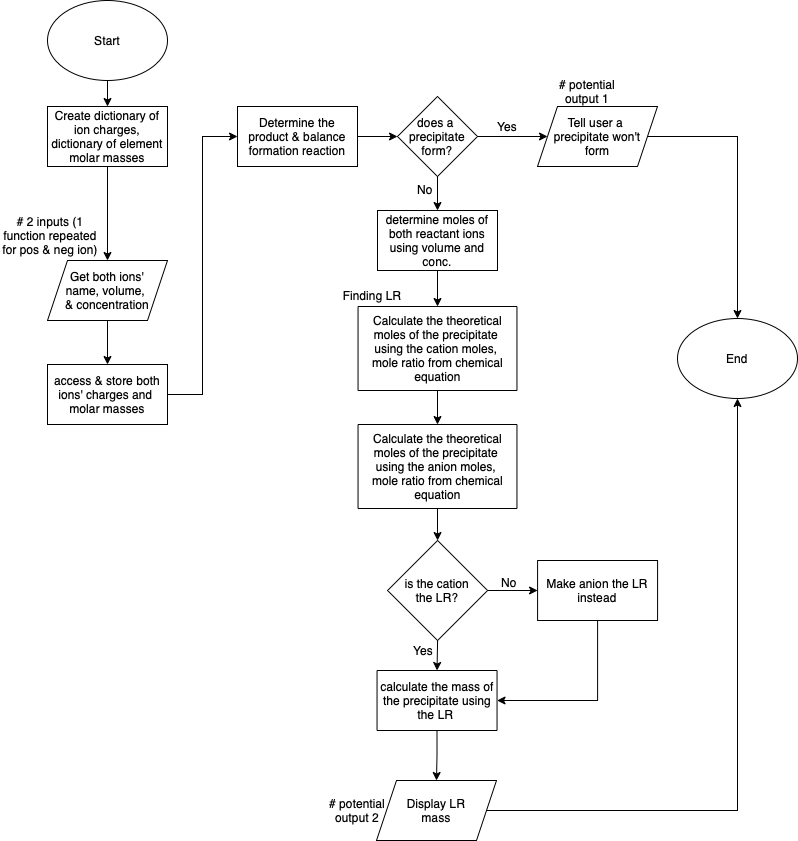

The diagram above was exported from draw.io. Its source (the exported page's mxGraphModel, read from the mxfile embedded in the PNG):
<mxGraphModel dx="786" dy="522" grid="1" gridSize="10" guides="1" tooltips="1" connect="1" arrows="1" fold="1" page="1" pageScale="1" pageWidth="850" pageHeight="1100" math="0" shadow="0">
  <root>
    <mxCell id="0" />
    <mxCell id="1" parent="0" />
    <mxCell id="WX1ZA80PV_372be7beEC-7" value="" style="edgeStyle=orthogonalEdgeStyle;rounded=0;orthogonalLoop=1;jettySize=auto;html=1;" parent="1" source="g98tzKlPgopgNDlWTsaR-1" target="g98tzKlPgopgNDlWTsaR-3" edge="1">
      <mxGeometry relative="1" as="geometry" />
    </mxCell>
    <mxCell id="g98tzKlPgopgNDlWTsaR-1" value="Start" style="ellipse;whiteSpace=wrap;html=1;" parent="1" vertex="1">
      <mxGeometry x="50" y="30" width="120" height="80" as="geometry" />
    </mxCell>
    <mxCell id="WX1ZA80PV_372be7beEC-20" style="edgeStyle=orthogonalEdgeStyle;rounded=0;orthogonalLoop=1;jettySize=auto;html=1;entryX=0.5;entryY=0;entryDx=0;entryDy=0;" parent="1" source="g98tzKlPgopgNDlWTsaR-2" target="g98tzKlPgopgNDlWTsaR-7" edge="1">
      <mxGeometry relative="1" as="geometry" />
    </mxCell>
    <mxCell id="g98tzKlPgopgNDlWTsaR-2" value="Get both ions'&lt;br&gt;name, volume, &lt;br&gt;&amp;amp; concentration" style="shape=parallelogram;perimeter=parallelogramPerimeter;whiteSpace=wrap;html=1;fixedSize=1;" parent="1" vertex="1">
      <mxGeometry x="50" y="290" width="120" height="60" as="geometry" />
    </mxCell>
    <mxCell id="WX1ZA80PV_372be7beEC-6" style="edgeStyle=orthogonalEdgeStyle;rounded=0;orthogonalLoop=1;jettySize=auto;html=1;entryX=0.5;entryY=0;entryDx=0;entryDy=0;" parent="1" source="g98tzKlPgopgNDlWTsaR-3" target="g98tzKlPgopgNDlWTsaR-2" edge="1">
      <mxGeometry relative="1" as="geometry" />
    </mxCell>
    <mxCell id="g98tzKlPgopgNDlWTsaR-3" value="Create dictionary of ion charges, dictionary of element molar masses" style="rounded=0;whiteSpace=wrap;html=1;" parent="1" vertex="1">
      <mxGeometry x="50" y="136" width="120" height="60" as="geometry" />
    </mxCell>
    <mxCell id="WX1ZA80PV_372be7beEC-21" style="edgeStyle=orthogonalEdgeStyle;rounded=0;orthogonalLoop=1;jettySize=auto;html=1;entryX=0;entryY=0.5;entryDx=0;entryDy=0;" parent="1" source="g98tzKlPgopgNDlWTsaR-7" target="g98tzKlPgopgNDlWTsaR-10" edge="1">
      <mxGeometry relative="1" as="geometry" />
    </mxCell>
    <mxCell id="g98tzKlPgopgNDlWTsaR-7" value="access &amp;amp; store both ions' charges&amp;nbsp;and &lt;br&gt;molar masses" style="rounded=0;whiteSpace=wrap;html=1;" parent="1" vertex="1">
      <mxGeometry x="50" y="394" width="120" height="60" as="geometry" />
    </mxCell>
    <mxCell id="g98tzKlPgopgNDlWTsaR-8" value="# 2 inputs (1 function&amp;nbsp;repeated for pos &amp;amp; neg ion)" style="text;html=1;strokeColor=none;fillColor=none;align=center;verticalAlign=middle;whiteSpace=wrap;rounded=0;" parent="1" vertex="1">
      <mxGeometry x="3" y="250" width="100" height="30" as="geometry" />
    </mxCell>
    <mxCell id="g98tzKlPgopgNDlWTsaR-27" style="edgeStyle=orthogonalEdgeStyle;rounded=0;orthogonalLoop=1;jettySize=auto;html=1;entryX=0;entryY=0.5;entryDx=0;entryDy=0;" parent="1" source="g98tzKlPgopgNDlWTsaR-10" target="g98tzKlPgopgNDlWTsaR-16" edge="1">
      <mxGeometry relative="1" as="geometry" />
    </mxCell>
    <mxCell id="g98tzKlPgopgNDlWTsaR-10" value="Determine the product &amp;amp; balance formation reaction" style="rounded=0;whiteSpace=wrap;html=1;" parent="1" vertex="1">
      <mxGeometry x="240" y="136" width="120" height="60" as="geometry" />
    </mxCell>
    <mxCell id="g98tzKlPgopgNDlWTsaR-12" value="Finding LR" style="text;html=1;strokeColor=none;fillColor=none;align=center;verticalAlign=middle;whiteSpace=wrap;rounded=0;" parent="1" vertex="1">
      <mxGeometry x="340" y="310" width="70" height="30" as="geometry" />
    </mxCell>
    <mxCell id="g98tzKlPgopgNDlWTsaR-19" style="edgeStyle=orthogonalEdgeStyle;rounded=0;orthogonalLoop=1;jettySize=auto;html=1;entryX=0;entryY=0.5;entryDx=0;entryDy=0;" parent="1" source="g98tzKlPgopgNDlWTsaR-13" target="g98tzKlPgopgNDlWTsaR-17" edge="1">
      <mxGeometry relative="1" as="geometry" />
    </mxCell>
    <mxCell id="g98tzKlPgopgNDlWTsaR-20" style="edgeStyle=orthogonalEdgeStyle;rounded=0;orthogonalLoop=1;jettySize=auto;html=1;exitX=0.5;exitY=1;exitDx=0;exitDy=0;entryX=0.5;entryY=0;entryDx=0;entryDy=0;" parent="1" source="g98tzKlPgopgNDlWTsaR-13" target="g98tzKlPgopgNDlWTsaR-15" edge="1">
      <mxGeometry relative="1" as="geometry" />
    </mxCell>
    <mxCell id="g98tzKlPgopgNDlWTsaR-13" value="is the cation &lt;br&gt;the LR?" style="rhombus;whiteSpace=wrap;html=1;" parent="1" vertex="1">
      <mxGeometry x="390.08000000000004" y="570" width="100" height="100" as="geometry" />
    </mxCell>
    <mxCell id="WX1ZA80PV_372be7beEC-9" value="" style="edgeStyle=orthogonalEdgeStyle;rounded=0;orthogonalLoop=1;jettySize=auto;html=1;" parent="1" source="g98tzKlPgopgNDlWTsaR-14" target="g98tzKlPgopgNDlWTsaR-18" edge="1">
      <mxGeometry relative="1" as="geometry" />
    </mxCell>
    <mxCell id="g98tzKlPgopgNDlWTsaR-14" value="Calculate the theoretical moles of the precipitate &lt;br&gt;using the cation moles, &lt;br&gt;mole ratio from chemical equation" style="rounded=0;whiteSpace=wrap;html=1;" parent="1" vertex="1">
      <mxGeometry x="360.53999999999996" y="336" width="158.92" height="84" as="geometry" />
    </mxCell>
    <mxCell id="g98tzKlPgopgNDlWTsaR-31" style="edgeStyle=orthogonalEdgeStyle;rounded=0;orthogonalLoop=1;jettySize=auto;html=1;entryX=0.5;entryY=0;entryDx=0;entryDy=0;" parent="1" source="g98tzKlPgopgNDlWTsaR-15" target="g98tzKlPgopgNDlWTsaR-30" edge="1">
      <mxGeometry relative="1" as="geometry" />
    </mxCell>
    <mxCell id="g98tzKlPgopgNDlWTsaR-15" value="calculate the mass of the precipitate using the LR&amp;nbsp;" style="rounded=0;whiteSpace=wrap;html=1;" parent="1" vertex="1">
      <mxGeometry x="379.5400000000001" y="700" width="120" height="60" as="geometry" />
    </mxCell>
    <mxCell id="g98tzKlPgopgNDlWTsaR-28" style="edgeStyle=orthogonalEdgeStyle;rounded=0;orthogonalLoop=1;jettySize=auto;html=1;entryX=0.5;entryY=0;entryDx=0;entryDy=0;" parent="1" source="g98tzKlPgopgNDlWTsaR-16" target="g98tzKlPgopgNDlWTsaR-25" edge="1">
      <mxGeometry relative="1" as="geometry">
        <Array as="points">
          <mxPoint x="440" y="240" />
          <mxPoint x="440" y="240" />
        </Array>
      </mxGeometry>
    </mxCell>
    <mxCell id="g98tzKlPgopgNDlWTsaR-32" style="edgeStyle=orthogonalEdgeStyle;rounded=0;orthogonalLoop=1;jettySize=auto;html=1;entryX=0;entryY=0.5;entryDx=0;entryDy=0;" parent="1" source="g98tzKlPgopgNDlWTsaR-16" target="g98tzKlPgopgNDlWTsaR-29" edge="1">
      <mxGeometry relative="1" as="geometry" />
    </mxCell>
    <mxCell id="g98tzKlPgopgNDlWTsaR-16" value="does a &lt;br&gt;precipitate &lt;br&gt;form?" style="rhombus;whiteSpace=wrap;html=1;" parent="1" vertex="1">
      <mxGeometry x="400" y="126" width="80" height="80" as="geometry" />
    </mxCell>
    <mxCell id="g98tzKlPgopgNDlWTsaR-26" style="edgeStyle=orthogonalEdgeStyle;rounded=0;orthogonalLoop=1;jettySize=auto;html=1;entryX=1;entryY=0.5;entryDx=0;entryDy=0;" parent="1" source="g98tzKlPgopgNDlWTsaR-17" target="g98tzKlPgopgNDlWTsaR-15" edge="1">
      <mxGeometry relative="1" as="geometry">
        <Array as="points">
          <mxPoint x="600" y="730" />
        </Array>
      </mxGeometry>
    </mxCell>
    <mxCell id="g98tzKlPgopgNDlWTsaR-17" value="Make anion the LR instead" style="rounded=0;whiteSpace=wrap;html=1;" parent="1" vertex="1">
      <mxGeometry x="540.0799999999999" y="590" width="120" height="60" as="geometry" />
    </mxCell>
    <mxCell id="WX1ZA80PV_372be7beEC-10" value="" style="edgeStyle=orthogonalEdgeStyle;rounded=0;orthogonalLoop=1;jettySize=auto;html=1;" parent="1" source="g98tzKlPgopgNDlWTsaR-18" target="g98tzKlPgopgNDlWTsaR-13" edge="1">
      <mxGeometry relative="1" as="geometry" />
    </mxCell>
    <mxCell id="g98tzKlPgopgNDlWTsaR-18" value="Calculate the theoretical moles of the precipitate &lt;br&gt;using the anion moles, &lt;br&gt;mole ratio from&amp;nbsp;chemical equation" style="rounded=0;whiteSpace=wrap;html=1;" parent="1" vertex="1">
      <mxGeometry x="360.54" y="454" width="158.92" height="84" as="geometry" />
    </mxCell>
    <mxCell id="WX1ZA80PV_372be7beEC-8" value="" style="edgeStyle=orthogonalEdgeStyle;rounded=0;orthogonalLoop=1;jettySize=auto;html=1;" parent="1" source="g98tzKlPgopgNDlWTsaR-25" target="g98tzKlPgopgNDlWTsaR-14" edge="1">
      <mxGeometry relative="1" as="geometry" />
    </mxCell>
    <mxCell id="g98tzKlPgopgNDlWTsaR-25" value="determine moles of both reactant ions using volume and conc." style="rounded=0;whiteSpace=wrap;html=1;" parent="1" vertex="1">
      <mxGeometry x="380" y="240" width="120" height="60" as="geometry" />
    </mxCell>
    <mxCell id="WX1ZA80PV_372be7beEC-11" style="edgeStyle=orthogonalEdgeStyle;rounded=0;orthogonalLoop=1;jettySize=auto;html=1;entryX=0.5;entryY=0;entryDx=0;entryDy=0;" parent="1" source="g98tzKlPgopgNDlWTsaR-29" target="WX1ZA80PV_372be7beEC-1" edge="1">
      <mxGeometry relative="1" as="geometry" />
    </mxCell>
    <mxCell id="g98tzKlPgopgNDlWTsaR-29" value="Tell user a &lt;br&gt;precipitate won't &lt;br&gt;form" style="shape=parallelogram;perimeter=parallelogramPerimeter;whiteSpace=wrap;html=1;fixedSize=1;" parent="1" vertex="1">
      <mxGeometry x="540" y="136" width="120" height="60" as="geometry" />
    </mxCell>
    <mxCell id="WX1ZA80PV_372be7beEC-12" style="edgeStyle=orthogonalEdgeStyle;rounded=0;orthogonalLoop=1;jettySize=auto;html=1;entryX=0.5;entryY=1;entryDx=0;entryDy=0;" parent="1" source="g98tzKlPgopgNDlWTsaR-30" target="WX1ZA80PV_372be7beEC-1" edge="1">
      <mxGeometry relative="1" as="geometry" />
    </mxCell>
    <mxCell id="g98tzKlPgopgNDlWTsaR-30" value="Display LR &lt;br&gt;mass" style="shape=parallelogram;perimeter=parallelogramPerimeter;whiteSpace=wrap;html=1;fixedSize=1;" parent="1" vertex="1">
      <mxGeometry x="379" y="810" width="120" height="60" as="geometry" />
    </mxCell>
    <mxCell id="WX1ZA80PV_372be7beEC-1" value="End" style="ellipse;whiteSpace=wrap;html=1;" parent="1" vertex="1">
      <mxGeometry x="680" y="348" width="120" height="80" as="geometry" />
    </mxCell>
    <mxCell id="WX1ZA80PV_372be7beEC-13" value="Yes" style="text;html=1;strokeColor=none;fillColor=none;align=center;verticalAlign=middle;whiteSpace=wrap;rounded=0;" parent="1" vertex="1">
      <mxGeometry x="480" y="141" width="60" height="30" as="geometry" />
    </mxCell>
    <mxCell id="WX1ZA80PV_372be7beEC-14" value="Yes" style="text;html=1;strokeColor=none;fillColor=none;align=center;verticalAlign=middle;whiteSpace=wrap;rounded=0;" parent="1" vertex="1">
      <mxGeometry x="396.08" y="665" width="60" height="30" as="geometry" />
    </mxCell>
    <mxCell id="WX1ZA80PV_372be7beEC-15" value="No" style="text;html=1;strokeColor=none;fillColor=none;align=center;verticalAlign=middle;whiteSpace=wrap;rounded=0;" parent="1" vertex="1">
      <mxGeometry x="482" y="597" width="60" height="30" as="geometry" />
    </mxCell>
    <mxCell id="WX1ZA80PV_372be7beEC-16" value="No" style="text;html=1;strokeColor=none;fillColor=none;align=center;verticalAlign=middle;whiteSpace=wrap;rounded=0;" parent="1" vertex="1">
      <mxGeometry x="398.08" y="204" width="60" height="30" as="geometry" />
    </mxCell>
    <mxCell id="WX1ZA80PV_372be7beEC-18" value="# potential output 1" style="text;html=1;strokeColor=none;fillColor=none;align=center;verticalAlign=middle;whiteSpace=wrap;rounded=0;" parent="1" vertex="1">
      <mxGeometry x="560" y="106" width="60" height="30" as="geometry" />
    </mxCell>
    <mxCell id="WX1ZA80PV_372be7beEC-19" value="# potential output 2" style="text;html=1;strokeColor=none;fillColor=none;align=center;verticalAlign=middle;whiteSpace=wrap;rounded=0;" parent="1" vertex="1">
      <mxGeometry x="330.08" y="825" width="60" height="30" as="geometry" />
    </mxCell>
  </root>
</mxGraphModel>